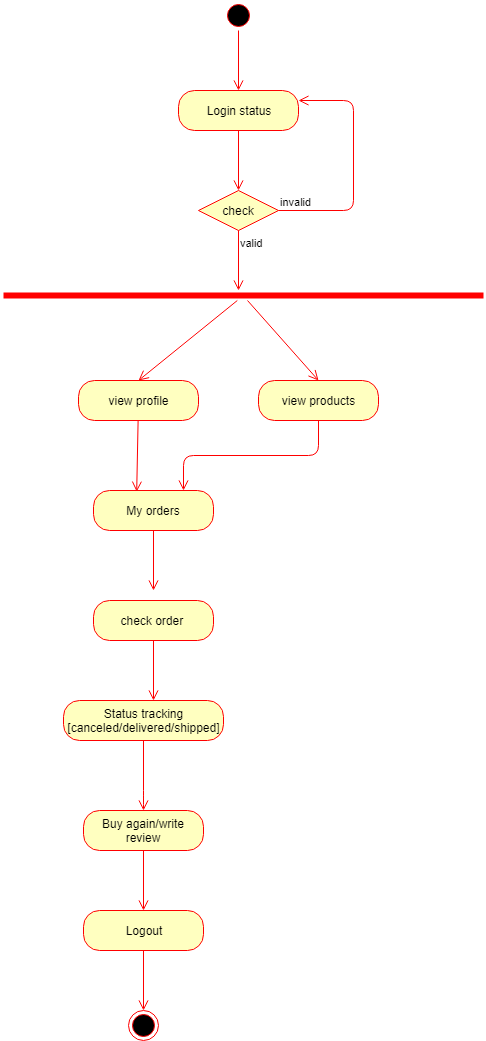

The diagram above was exported from draw.io. Its source (the exported page's mxGraphModel, read from the mxfile embedded in the PNG):
<mxGraphModel dx="1024" dy="595" grid="1" gridSize="10" guides="1" tooltips="1" connect="1" arrows="1" fold="1" page="1" pageScale="1" pageWidth="850" pageHeight="1100" math="0" shadow="0">
  <root>
    <mxCell id="0" />
    <mxCell id="1" parent="0" />
    <mxCell id="POxDG2mmyzYOHeZcizFL-1" value="" style="ellipse;html=1;shape=startState;fillColor=#000000;strokeColor=#ff0000;" parent="1" vertex="1">
      <mxGeometry x="390" y="40" width="30" height="30" as="geometry" />
    </mxCell>
    <mxCell id="POxDG2mmyzYOHeZcizFL-2" value="" style="edgeStyle=orthogonalEdgeStyle;html=1;verticalAlign=bottom;endArrow=open;endSize=8;strokeColor=#ff0000;" parent="1" source="POxDG2mmyzYOHeZcizFL-1" edge="1">
      <mxGeometry relative="1" as="geometry">
        <mxPoint x="405" y="130" as="targetPoint" />
      </mxGeometry>
    </mxCell>
    <mxCell id="POxDG2mmyzYOHeZcizFL-3" value="Login status" style="rounded=1;whiteSpace=wrap;html=1;arcSize=40;fontColor=#000000;fillColor=#ffffc0;strokeColor=#ff0000;" parent="1" vertex="1">
      <mxGeometry x="345" y="130" width="120" height="40" as="geometry" />
    </mxCell>
    <mxCell id="POxDG2mmyzYOHeZcizFL-4" value="" style="edgeStyle=orthogonalEdgeStyle;html=1;verticalAlign=bottom;endArrow=open;endSize=8;strokeColor=#ff0000;" parent="1" source="POxDG2mmyzYOHeZcizFL-3" edge="1">
      <mxGeometry relative="1" as="geometry">
        <mxPoint x="405" y="230" as="targetPoint" />
      </mxGeometry>
    </mxCell>
    <mxCell id="POxDG2mmyzYOHeZcizFL-5" value="check" style="rhombus;whiteSpace=wrap;html=1;fillColor=#ffffc0;strokeColor=#ff0000;" parent="1" vertex="1">
      <mxGeometry x="365" y="230" width="80" height="40" as="geometry" />
    </mxCell>
    <mxCell id="POxDG2mmyzYOHeZcizFL-6" value="invalid" style="edgeStyle=orthogonalEdgeStyle;html=1;align=left;verticalAlign=bottom;endArrow=open;endSize=8;strokeColor=#ff0000;entryX=1;entryY=0.25;entryDx=0;entryDy=0;" parent="1" source="POxDG2mmyzYOHeZcizFL-5" target="POxDG2mmyzYOHeZcizFL-3" edge="1">
      <mxGeometry x="-1" relative="1" as="geometry">
        <mxPoint x="510" y="140" as="targetPoint" />
        <Array as="points">
          <mxPoint x="520" y="250" />
          <mxPoint x="520" y="140" />
        </Array>
      </mxGeometry>
    </mxCell>
    <mxCell id="POxDG2mmyzYOHeZcizFL-7" value="valid" style="edgeStyle=orthogonalEdgeStyle;html=1;align=left;verticalAlign=top;endArrow=open;endSize=8;strokeColor=#ff0000;" parent="1" source="POxDG2mmyzYOHeZcizFL-5" edge="1">
      <mxGeometry x="-1" relative="1" as="geometry">
        <mxPoint x="405" y="330" as="targetPoint" />
        <Array as="points">
          <mxPoint x="405" y="330" />
        </Array>
      </mxGeometry>
    </mxCell>
    <mxCell id="POxDG2mmyzYOHeZcizFL-9" value="" style="shape=line;html=1;strokeWidth=6;strokeColor=#ff0000;" parent="1" vertex="1">
      <mxGeometry x="170" y="330" width="480" height="10" as="geometry" />
    </mxCell>
    <mxCell id="POxDG2mmyzYOHeZcizFL-10" value="" style="html=1;verticalAlign=bottom;endArrow=open;endSize=8;strokeColor=#ff0000;entryX=0.5;entryY=0;entryDx=0;entryDy=0;" parent="1" source="POxDG2mmyzYOHeZcizFL-9" target="POxDG2mmyzYOHeZcizFL-12" edge="1">
      <mxGeometry relative="1" as="geometry">
        <mxPoint x="310" y="410" as="targetPoint" />
      </mxGeometry>
    </mxCell>
    <mxCell id="POxDG2mmyzYOHeZcizFL-11" value="" style="html=1;verticalAlign=bottom;endArrow=open;endSize=8;strokeColor=#ff0000;entryX=0.5;entryY=0;entryDx=0;entryDy=0;" parent="1" target="POxDG2mmyzYOHeZcizFL-14" edge="1">
      <mxGeometry relative="1" as="geometry">
        <mxPoint x="480" y="410" as="targetPoint" />
        <mxPoint x="414" y="340" as="sourcePoint" />
      </mxGeometry>
    </mxCell>
    <mxCell id="POxDG2mmyzYOHeZcizFL-12" value="view profile" style="rounded=1;whiteSpace=wrap;html=1;arcSize=40;fontColor=#000000;fillColor=#ffffc0;strokeColor=#ff0000;" parent="1" vertex="1">
      <mxGeometry x="245" y="420" width="120" height="40" as="geometry" />
    </mxCell>
    <mxCell id="POxDG2mmyzYOHeZcizFL-13" value="" style="html=1;verticalAlign=bottom;endArrow=open;endSize=8;strokeColor=#ff0000;entryX=0.36;entryY=0.03;entryDx=0;entryDy=0;entryPerimeter=0;" parent="1" source="POxDG2mmyzYOHeZcizFL-12" target="POxDG2mmyzYOHeZcizFL-16" edge="1">
      <mxGeometry relative="1" as="geometry">
        <mxPoint x="305" y="510" as="targetPoint" />
      </mxGeometry>
    </mxCell>
    <mxCell id="POxDG2mmyzYOHeZcizFL-14" value="view products" style="rounded=1;whiteSpace=wrap;html=1;arcSize=40;fontColor=#000000;fillColor=#ffffc0;strokeColor=#ff0000;" parent="1" vertex="1">
      <mxGeometry x="425" y="420" width="120" height="40" as="geometry" />
    </mxCell>
    <mxCell id="POxDG2mmyzYOHeZcizFL-16" value="My orders" style="rounded=1;whiteSpace=wrap;html=1;arcSize=40;fontColor=#000000;fillColor=#ffffc0;strokeColor=#ff0000;" parent="1" vertex="1">
      <mxGeometry x="260" y="530" width="120" height="40" as="geometry" />
    </mxCell>
    <mxCell id="POxDG2mmyzYOHeZcizFL-17" value="" style="edgeStyle=orthogonalEdgeStyle;html=1;verticalAlign=bottom;endArrow=open;endSize=8;strokeColor=#ff0000;" parent="1" source="POxDG2mmyzYOHeZcizFL-16" edge="1">
      <mxGeometry relative="1" as="geometry">
        <mxPoint x="320" y="630" as="targetPoint" />
      </mxGeometry>
    </mxCell>
    <mxCell id="POxDG2mmyzYOHeZcizFL-18" value="" style="html=1;verticalAlign=bottom;endArrow=open;endSize=8;strokeColor=#ff0000;entryX=0.75;entryY=0;entryDx=0;entryDy=0;exitX=0.5;exitY=1;exitDx=0;exitDy=0;edgeStyle=orthogonalEdgeStyle;" parent="1" source="POxDG2mmyzYOHeZcizFL-14" target="POxDG2mmyzYOHeZcizFL-16" edge="1">
      <mxGeometry relative="1" as="geometry">
        <mxPoint x="315" y="520" as="targetPoint" />
        <mxPoint x="500" y="463" as="sourcePoint" />
      </mxGeometry>
    </mxCell>
    <mxCell id="POxDG2mmyzYOHeZcizFL-19" value="check order&amp;nbsp;" style="rounded=1;whiteSpace=wrap;html=1;arcSize=40;fontColor=#000000;fillColor=#ffffc0;strokeColor=#ff0000;" parent="1" vertex="1">
      <mxGeometry x="260" y="640" width="120" height="40" as="geometry" />
    </mxCell>
    <mxCell id="POxDG2mmyzYOHeZcizFL-20" value="" style="edgeStyle=orthogonalEdgeStyle;html=1;verticalAlign=bottom;endArrow=open;endSize=8;strokeColor=#ff0000;" parent="1" source="POxDG2mmyzYOHeZcizFL-19" edge="1">
      <mxGeometry relative="1" as="geometry">
        <mxPoint x="320" y="740" as="targetPoint" />
      </mxGeometry>
    </mxCell>
    <mxCell id="POxDG2mmyzYOHeZcizFL-21" value="Status tracking&lt;br&gt;[canceled/delivered/shipped]" style="rounded=1;whiteSpace=wrap;html=1;arcSize=40;fontColor=#000000;fillColor=#ffffc0;strokeColor=#ff0000;" parent="1" vertex="1">
      <mxGeometry x="230" y="740" width="160" height="40" as="geometry" />
    </mxCell>
    <mxCell id="POxDG2mmyzYOHeZcizFL-22" value="" style="edgeStyle=orthogonalEdgeStyle;html=1;verticalAlign=bottom;endArrow=open;endSize=8;strokeColor=#ff0000;" parent="1" source="POxDG2mmyzYOHeZcizFL-21" edge="1">
      <mxGeometry relative="1" as="geometry">
        <mxPoint x="310" y="850" as="targetPoint" />
        <Array as="points">
          <mxPoint x="310" y="840" />
        </Array>
      </mxGeometry>
    </mxCell>
    <mxCell id="POxDG2mmyzYOHeZcizFL-23" value="Buy again/write review" style="rounded=1;whiteSpace=wrap;html=1;arcSize=40;fontColor=#000000;fillColor=#ffffc0;strokeColor=#ff0000;" parent="1" vertex="1">
      <mxGeometry x="250" y="850" width="120" height="40" as="geometry" />
    </mxCell>
    <mxCell id="POxDG2mmyzYOHeZcizFL-24" value="" style="edgeStyle=orthogonalEdgeStyle;html=1;verticalAlign=bottom;endArrow=open;endSize=8;strokeColor=#ff0000;" parent="1" source="POxDG2mmyzYOHeZcizFL-23" edge="1">
      <mxGeometry relative="1" as="geometry">
        <mxPoint x="310" y="950" as="targetPoint" />
      </mxGeometry>
    </mxCell>
    <mxCell id="POxDG2mmyzYOHeZcizFL-25" value="Logout" style="rounded=1;whiteSpace=wrap;html=1;arcSize=40;fontColor=#000000;fillColor=#ffffc0;strokeColor=#ff0000;" parent="1" vertex="1">
      <mxGeometry x="250" y="950" width="120" height="40" as="geometry" />
    </mxCell>
    <mxCell id="POxDG2mmyzYOHeZcizFL-26" value="" style="edgeStyle=orthogonalEdgeStyle;html=1;verticalAlign=bottom;endArrow=open;endSize=8;strokeColor=#ff0000;" parent="1" source="POxDG2mmyzYOHeZcizFL-25" edge="1">
      <mxGeometry relative="1" as="geometry">
        <mxPoint x="310" y="1050" as="targetPoint" />
      </mxGeometry>
    </mxCell>
    <mxCell id="POxDG2mmyzYOHeZcizFL-27" value="" style="ellipse;html=1;shape=endState;fillColor=#000000;strokeColor=#ff0000;" parent="1" vertex="1">
      <mxGeometry x="295" y="1050" width="30" height="30" as="geometry" />
    </mxCell>
  </root>
</mxGraphModel>